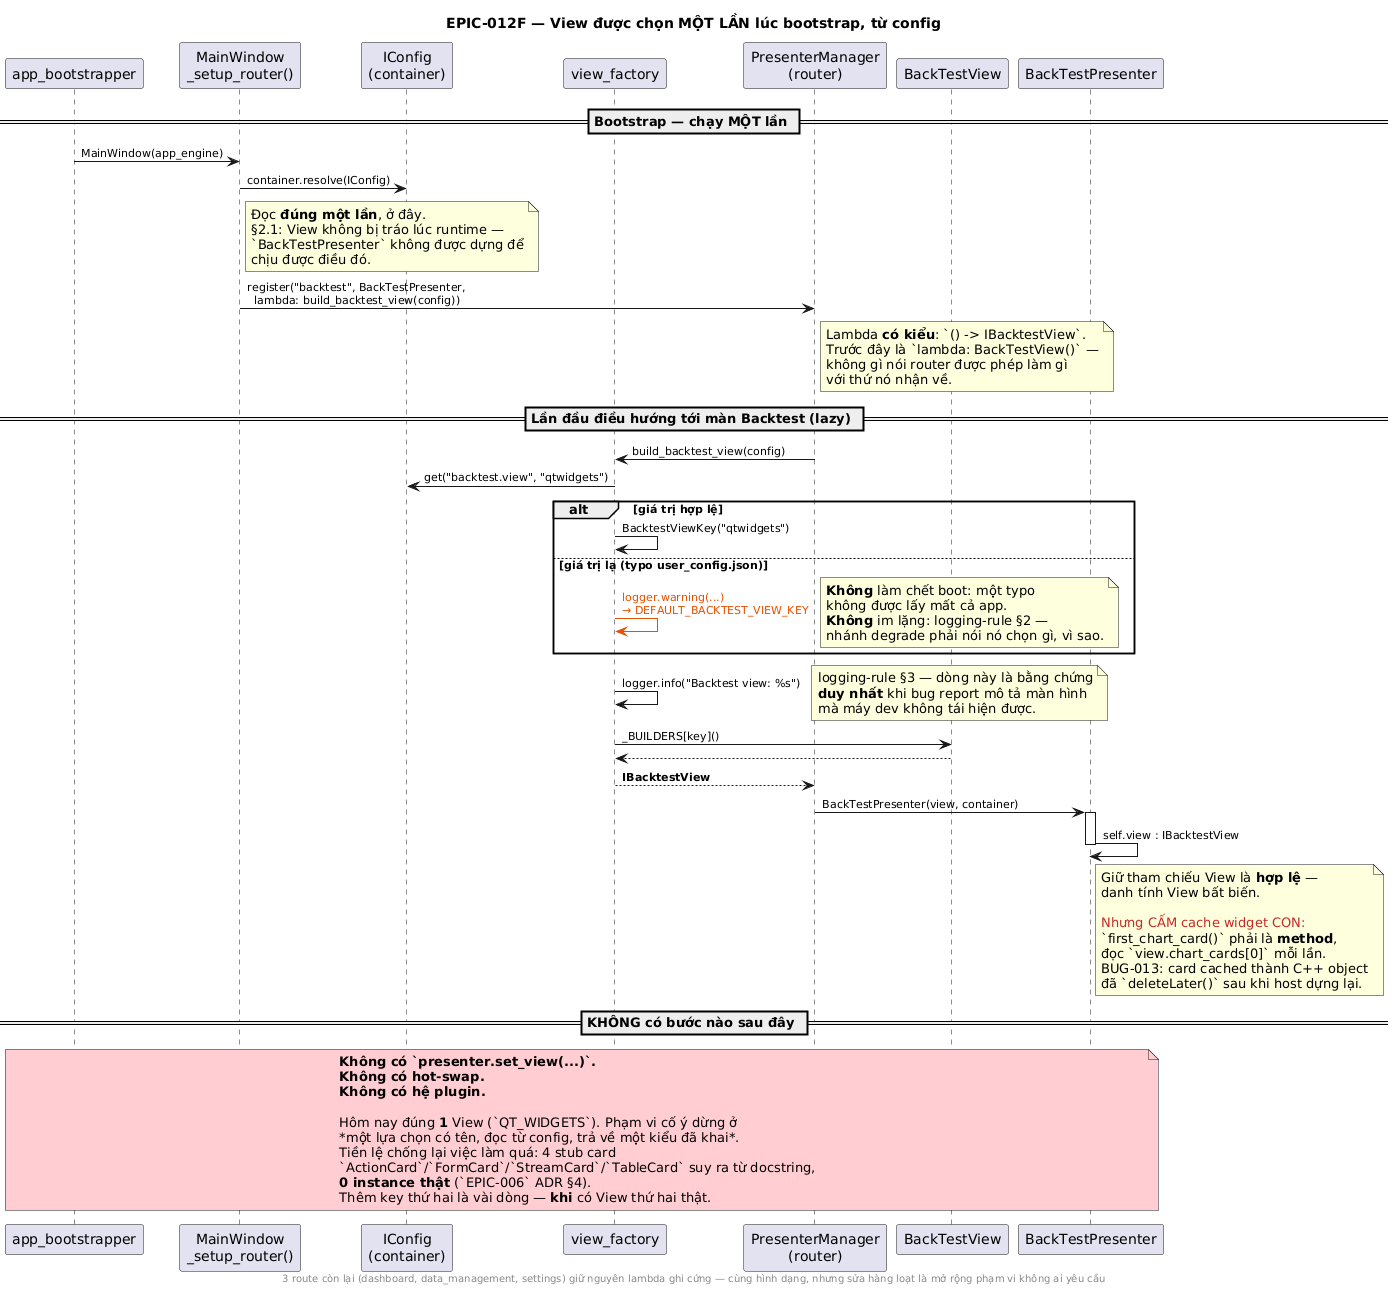

The diagram above was rendered by PlantUML. Its source (embedded in the PNG):
@startuml 04_bootstrap_sequence
' EPIC-012F — View chọn lúc bootstrap, KHÔNG thay runtime. User chốt 2026-08-27.

title EPIC-012F — View được chọn MỘT LẦN lúc bootstrap, từ config

skinparam shadowing false
skinparam defaultFontName "Segoe UI"
skinparam ArrowFontSize 11
skinparam sequenceMessageAlign left

participant "app_bootstrapper" as BOOT
participant "MainWindow\n_setup_router()" as MW
participant "IConfig\n(container)" as CFG
participant "view_factory" as VF
participant "PresenterManager\n(router)" as ROUTER
participant "BackTestView" as VIEW
participant "BackTestPresenter" as PRES

== Bootstrap — chạy MỘT lần ==

BOOT -> MW : MainWindow(app_engine)
MW -> CFG : container.resolve(IConfig)
note right of MW
  Đọc **đúng một lần**, ở đây.
  §2.1: View không bị tráo lúc runtime —
  `BackTestPresenter` không được dựng để
  chịu được điều đó.
end note

MW -> ROUTER : register("backtest", BackTestPresenter,\n  lambda: build_backtest_view(config))
note right of ROUTER
  Lambda **có kiểu**: `() -> IBacktestView`.
  Trước đây là `lambda: BackTestView()` —
  không gì nói router được phép làm gì
  với thứ nó nhận về.
end note

== Lần đầu điều hướng tới màn Backtest (lazy) ==

ROUTER -> VF : build_backtest_view(config)
VF -> CFG : get("backtest.view", "qtwidgets")

alt giá trị hợp lệ
  VF -> VF : BacktestViewKey("qtwidgets")
else giá trị lạ (typo user_config.json)
  VF -[#E65100]> VF : <color:#E65100>logger.warning(...)</color>\n<color:#E65100>→ DEFAULT_BACKTEST_VIEW_KEY</color>
  note right
    **Không** làm chết boot: một typo
    không được lấy mất cả app.
    **Không** im lặng: logging-rule §2 —
    nhánh degrade phải nói nó chọn gì, vì sao.
  end note
end

VF -> VF : logger.info("Backtest view: %s")
note right
  logging-rule §3 — dòng này là bằng chứng
  **duy nhất** khi bug report mô tả màn hình
  mà máy dev không tái hiện được.
end note

VF -> VIEW : _BUILDERS[key]()
VIEW --> VF
VF --> ROUTER : <b>IBacktestView</b>

ROUTER -> PRES : BackTestPresenter(view, container)
activate PRES
PRES -> PRES : self.view : IBacktestView
note right of PRES
  Giữ tham chiếu View là **hợp lệ** —
  danh tính View bất biến.

  <color:#C62828>Nhưng CẤM cache widget CON:</color>
  `first_chart_card()` phải là **method**,
  đọc `view.chart_cards[0]` mỗi lần.
  BUG-013: card cached thành C++ object
  đã `deleteLater()` sau khi host dựng lại.
end note
deactivate PRES

== KHÔNG có bước nào sau đây ==
note over BOOT, PRES #FFCDD2
  <b>Không có `presenter.set_view(...)`.</b>
  <b>Không có hot-swap.</b>
  <b>Không có hệ plugin.</b>

  Hôm nay đúng **1** View (`QT_WIDGETS`). Phạm vi cố ý dừng ở
  *một lựa chọn có tên, đọc từ config, trả về một kiểu đã khai*.
  Tiền lệ chống lại việc làm quá: 4 stub card
  `ActionCard`/`FormCard`/`StreamCard`/`TableCard` suy ra từ docstring,
  **0 instance thật** (`EPIC-006` ADR §4).
  Thêm key thứ hai là vài dòng — **khi** có View thứ hai thật.
end note

footer 3 route còn lại (dashboard, data_management, settings) giữ nguyên lambda ghi cứng — cùng hình dạng, nhưng sửa hàng loạt là mở rộng phạm vi không ai yêu cầu
@enduml